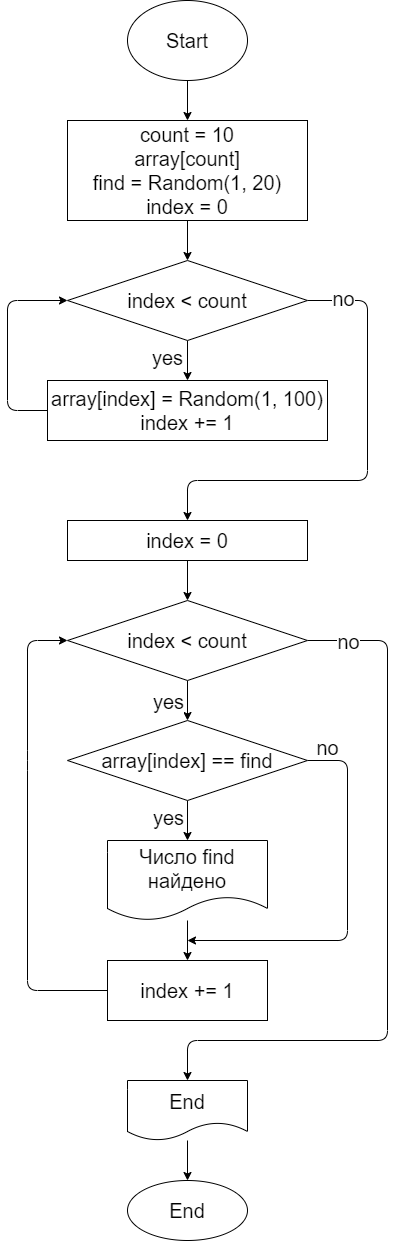

The diagram above was exported from draw.io. Its source (the exported page's mxGraphModel, read from the mxfile embedded in the PNG):
<mxGraphModel dx="856" dy="681" grid="1" gridSize="20" guides="1" tooltips="1" connect="1" arrows="1" fold="1" page="0" pageScale="1" pageWidth="827" pageHeight="1169" math="0" shadow="0">
  <root>
    <mxCell id="0" />
    <mxCell id="1" parent="0" />
    <mxCell id="6" style="edgeStyle=none;html=1;entryX=0.5;entryY=0;entryDx=0;entryDy=0;fontSize=20;" edge="1" parent="1" source="2" target="3">
      <mxGeometry relative="1" as="geometry" />
    </mxCell>
    <mxCell id="2" value="&lt;font style=&quot;font-size: 20px&quot;&gt;Start&lt;/font&gt;" style="ellipse;whiteSpace=wrap;html=1;" vertex="1" parent="1">
      <mxGeometry x="180" y="20" width="120" height="80" as="geometry" />
    </mxCell>
    <mxCell id="7" style="edgeStyle=none;html=1;entryX=0.5;entryY=0;entryDx=0;entryDy=0;fontSize=20;" edge="1" parent="1" source="3" target="4">
      <mxGeometry relative="1" as="geometry" />
    </mxCell>
    <mxCell id="3" value="count = 10&lt;br&gt;array[count]&lt;br&gt;find = Random(1, 20)&lt;br&gt;index = 0" style="rounded=0;whiteSpace=wrap;html=1;fontSize=20;" vertex="1" parent="1">
      <mxGeometry x="120" y="140" width="240" height="100" as="geometry" />
    </mxCell>
    <mxCell id="8" style="edgeStyle=none;html=1;entryX=0.5;entryY=0;entryDx=0;entryDy=0;fontSize=20;" edge="1" parent="1" source="4" target="5">
      <mxGeometry relative="1" as="geometry" />
    </mxCell>
    <mxCell id="10" value="yes" style="edgeLabel;html=1;align=center;verticalAlign=middle;resizable=0;points=[];fontSize=20;" vertex="1" connectable="0" parent="8">
      <mxGeometry x="-0.5333" relative="1" as="geometry">
        <mxPoint x="-21" y="6" as="offset" />
      </mxGeometry>
    </mxCell>
    <mxCell id="13" style="edgeStyle=none;html=1;entryX=0.5;entryY=0;entryDx=0;entryDy=0;fontSize=20;" edge="1" parent="1" source="4" target="11">
      <mxGeometry relative="1" as="geometry">
        <Array as="points">
          <mxPoint x="420" y="320" />
          <mxPoint x="420" y="500" />
          <mxPoint x="240" y="500" />
        </Array>
      </mxGeometry>
    </mxCell>
    <mxCell id="14" value="no" style="edgeLabel;html=1;align=center;verticalAlign=middle;resizable=0;points=[];fontSize=20;" vertex="1" connectable="0" parent="13">
      <mxGeometry x="-0.927" relative="1" as="geometry">
        <mxPoint x="18" y="-3" as="offset" />
      </mxGeometry>
    </mxCell>
    <mxCell id="4" value="index &amp;lt; count" style="rhombus;whiteSpace=wrap;html=1;fontSize=20;" vertex="1" parent="1">
      <mxGeometry x="120" y="280" width="240" height="80" as="geometry" />
    </mxCell>
    <mxCell id="9" style="edgeStyle=none;html=1;entryX=0;entryY=0.5;entryDx=0;entryDy=0;fontSize=20;exitX=0;exitY=0.5;exitDx=0;exitDy=0;" edge="1" parent="1" source="5" target="4">
      <mxGeometry relative="1" as="geometry">
        <Array as="points">
          <mxPoint x="60" y="430" />
          <mxPoint x="60" y="320" />
        </Array>
      </mxGeometry>
    </mxCell>
    <mxCell id="5" value="array[index] = Random(1, 100)&lt;br&gt;index += 1" style="rounded=0;whiteSpace=wrap;html=1;fontSize=20;" vertex="1" parent="1">
      <mxGeometry x="100" y="400" width="280" height="60" as="geometry" />
    </mxCell>
    <mxCell id="16" style="edgeStyle=none;html=1;entryX=0.5;entryY=0;entryDx=0;entryDy=0;fontSize=20;" edge="1" parent="1" source="11" target="12">
      <mxGeometry relative="1" as="geometry" />
    </mxCell>
    <mxCell id="11" value="index = 0" style="rounded=0;whiteSpace=wrap;html=1;fontSize=20;" vertex="1" parent="1">
      <mxGeometry x="120" y="540" width="240" height="40" as="geometry" />
    </mxCell>
    <mxCell id="17" style="edgeStyle=none;html=1;entryX=0.5;entryY=0;entryDx=0;entryDy=0;fontSize=20;" edge="1" parent="1" source="12" target="15">
      <mxGeometry relative="1" as="geometry" />
    </mxCell>
    <mxCell id="19" value="yes" style="edgeLabel;html=1;align=center;verticalAlign=middle;resizable=0;points=[];fontSize=20;" vertex="1" connectable="0" parent="17">
      <mxGeometry x="-0.5257" relative="1" as="geometry">
        <mxPoint x="-20" y="10" as="offset" />
      </mxGeometry>
    </mxCell>
    <mxCell id="28" style="edgeStyle=none;html=1;fontSize=20;entryX=0.5;entryY=0;entryDx=0;entryDy=0;exitX=1;exitY=0.5;exitDx=0;exitDy=0;" edge="1" parent="1" source="12" target="31">
      <mxGeometry relative="1" as="geometry">
        <mxPoint x="439.99999999999727" y="660" as="targetPoint" />
        <Array as="points">
          <mxPoint x="440" y="660" />
          <mxPoint x="440" y="1060" />
          <mxPoint x="240" y="1060" />
        </Array>
      </mxGeometry>
    </mxCell>
    <mxCell id="29" value="no" style="edgeLabel;html=1;align=center;verticalAlign=middle;resizable=0;points=[];fontSize=20;" vertex="1" connectable="0" parent="28">
      <mxGeometry x="-0.3864" relative="1" as="geometry">
        <mxPoint x="-40" y="-141" as="offset" />
      </mxGeometry>
    </mxCell>
    <mxCell id="12" value="index &amp;lt; count" style="rhombus;whiteSpace=wrap;html=1;fontSize=20;" vertex="1" parent="1">
      <mxGeometry x="120" y="620" width="240" height="80" as="geometry" />
    </mxCell>
    <mxCell id="20" style="edgeStyle=none;html=1;entryX=0.5;entryY=0;entryDx=0;entryDy=0;fontSize=20;" edge="1" parent="1" source="15" target="18">
      <mxGeometry relative="1" as="geometry" />
    </mxCell>
    <mxCell id="21" value="yes" style="edgeLabel;html=1;align=center;verticalAlign=middle;resizable=0;points=[];fontSize=20;" vertex="1" connectable="0" parent="20">
      <mxGeometry x="-0.64" y="1" relative="1" as="geometry">
        <mxPoint x="-21" y="9" as="offset" />
      </mxGeometry>
    </mxCell>
    <mxCell id="26" style="edgeStyle=none;html=1;fontSize=20;exitX=1;exitY=0.5;exitDx=0;exitDy=0;" edge="1" parent="1" source="15">
      <mxGeometry relative="1" as="geometry">
        <mxPoint x="240" y="960" as="targetPoint" />
        <Array as="points">
          <mxPoint x="400" y="780" />
          <mxPoint x="400" y="960" />
        </Array>
      </mxGeometry>
    </mxCell>
    <mxCell id="30" value="no" style="edgeLabel;html=1;align=center;verticalAlign=middle;resizable=0;points=[];fontSize=20;" vertex="1" connectable="0" parent="26">
      <mxGeometry x="-0.8648" relative="1" as="geometry">
        <mxPoint x="-6" y="-14" as="offset" />
      </mxGeometry>
    </mxCell>
    <mxCell id="15" value="array[index] == find" style="rhombus;whiteSpace=wrap;html=1;fontSize=20;" vertex="1" parent="1">
      <mxGeometry x="120" y="740" width="240" height="80" as="geometry" />
    </mxCell>
    <mxCell id="24" style="edgeStyle=none;html=1;entryX=0.5;entryY=0;entryDx=0;entryDy=0;fontSize=20;" edge="1" parent="1" source="18" target="22">
      <mxGeometry relative="1" as="geometry" />
    </mxCell>
    <mxCell id="18" value="Число find найдено" style="shape=document;whiteSpace=wrap;html=1;boundedLbl=1;fontSize=20;" vertex="1" parent="1">
      <mxGeometry x="160" y="860" width="160" height="80" as="geometry" />
    </mxCell>
    <mxCell id="25" style="edgeStyle=none;html=1;entryX=0;entryY=0.5;entryDx=0;entryDy=0;fontSize=20;" edge="1" parent="1" source="22" target="12">
      <mxGeometry relative="1" as="geometry">
        <Array as="points">
          <mxPoint x="80" y="1010" />
          <mxPoint x="80" y="780" />
          <mxPoint x="80" y="660" />
        </Array>
      </mxGeometry>
    </mxCell>
    <mxCell id="22" value="index += 1" style="rounded=0;whiteSpace=wrap;html=1;fontSize=20;" vertex="1" parent="1">
      <mxGeometry x="160" y="980" width="160" height="60" as="geometry" />
    </mxCell>
    <mxCell id="33" style="edgeStyle=none;html=1;entryX=0.5;entryY=0;entryDx=0;entryDy=0;fontSize=20;" edge="1" parent="1" source="31" target="32">
      <mxGeometry relative="1" as="geometry" />
    </mxCell>
    <mxCell id="31" value="End" style="shape=document;whiteSpace=wrap;html=1;boundedLbl=1;fontSize=20;" vertex="1" parent="1">
      <mxGeometry x="180" y="1100" width="120" height="60" as="geometry" />
    </mxCell>
    <mxCell id="32" value="End" style="ellipse;whiteSpace=wrap;html=1;fontSize=20;" vertex="1" parent="1">
      <mxGeometry x="180" y="1200" width="120" height="60" as="geometry" />
    </mxCell>
  </root>
</mxGraphModel>